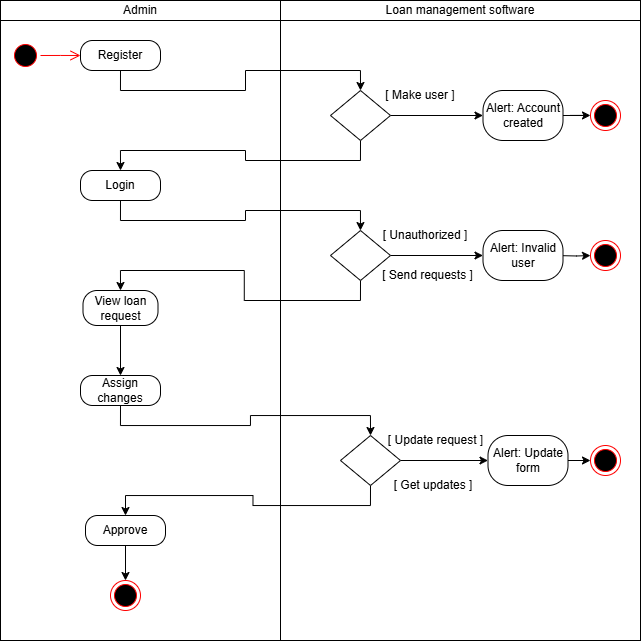

The diagram above was exported from draw.io. Its source (the exported page's mxGraphModel, read from the mxfile embedded in the PNG):
<mxGraphModel dx="913" dy="484" grid="1" gridSize="10" guides="1" tooltips="1" connect="1" arrows="1" fold="1" page="1" pageScale="1" pageWidth="827" pageHeight="1169" math="0" shadow="0">
  <root>
    <mxCell id="0" />
    <mxCell id="1" parent="0" />
    <mxCell id="_HLuZm-02oD-TzprRuYC-1" value="" style="rounded=0;whiteSpace=wrap;html=1;" parent="1" vertex="1">
      <mxGeometry x="120" y="40" width="280" height="640" as="geometry" />
    </mxCell>
    <mxCell id="_HLuZm-02oD-TzprRuYC-2" value="" style="rounded=0;whiteSpace=wrap;html=1;" parent="1" vertex="1">
      <mxGeometry x="400" y="40" width="360" height="640" as="geometry" />
    </mxCell>
    <mxCell id="_HLuZm-02oD-TzprRuYC-3" value="Admin" style="rounded=0;whiteSpace=wrap;html=1;" parent="1" vertex="1">
      <mxGeometry x="120" y="40" width="280" height="20" as="geometry" />
    </mxCell>
    <mxCell id="_HLuZm-02oD-TzprRuYC-4" value="Loan management software" style="rounded=0;whiteSpace=wrap;html=1;" parent="1" vertex="1">
      <mxGeometry x="400" y="40" width="360" height="20" as="geometry" />
    </mxCell>
    <mxCell id="_HLuZm-02oD-TzprRuYC-5" value="" style="ellipse;html=1;shape=startState;fillColor=#000000;strokeColor=#ff0000;" parent="1" vertex="1">
      <mxGeometry x="130" y="80" width="30" height="30" as="geometry" />
    </mxCell>
    <mxCell id="_HLuZm-02oD-TzprRuYC-6" value="" style="edgeStyle=orthogonalEdgeStyle;html=1;verticalAlign=bottom;endArrow=open;endSize=8;strokeColor=#ff0000;rounded=0;exitX=1;exitY=0.5;exitDx=0;exitDy=0;" parent="1" source="_HLuZm-02oD-TzprRuYC-5" edge="1">
      <mxGeometry relative="1" as="geometry">
        <mxPoint x="200" y="95" as="targetPoint" />
        <mxPoint x="160" y="95" as="sourcePoint" />
      </mxGeometry>
    </mxCell>
    <mxCell id="_HLuZm-02oD-TzprRuYC-7" value="" style="edgeStyle=orthogonalEdgeStyle;rounded=0;orthogonalLoop=1;jettySize=auto;html=1;entryX=0.5;entryY=0;entryDx=0;entryDy=0;exitX=0.5;exitY=1;exitDx=0;exitDy=0;" parent="1" source="ZwKahp08-A6gYnB9a9cb-1" target="_HLuZm-02oD-TzprRuYC-11" edge="1">
      <mxGeometry relative="1" as="geometry">
        <mxPoint x="245" y="215" as="targetPoint" />
        <mxPoint x="245" y="115" as="sourcePoint" />
      </mxGeometry>
    </mxCell>
    <mxCell id="_HLuZm-02oD-TzprRuYC-9" value="" style="edgeStyle=orthogonalEdgeStyle;rounded=0;orthogonalLoop=1;jettySize=auto;html=1;entryX=0;entryY=0.5;entryDx=0;entryDy=0;" parent="1" source="_HLuZm-02oD-TzprRuYC-11" target="ZwKahp08-A6gYnB9a9cb-10" edge="1">
      <mxGeometry relative="1" as="geometry">
        <mxPoint x="590.0000586483116" y="155.04347826086962" as="targetPoint" />
      </mxGeometry>
    </mxCell>
    <mxCell id="_HLuZm-02oD-TzprRuYC-10" value="" style="edgeStyle=orthogonalEdgeStyle;rounded=0;orthogonalLoop=1;jettySize=auto;html=1;entryX=0.5;entryY=0;entryDx=0;entryDy=0;exitX=0.5;exitY=1;exitDx=0;exitDy=0;" parent="1" source="_HLuZm-02oD-TzprRuYC-11" target="ZwKahp08-A6gYnB9a9cb-3" edge="1">
      <mxGeometry relative="1" as="geometry">
        <mxPoint x="245" y="200" as="targetPoint" />
      </mxGeometry>
    </mxCell>
    <mxCell id="_HLuZm-02oD-TzprRuYC-11" value="" style="rhombus;whiteSpace=wrap;html=1;" parent="1" vertex="1">
      <mxGeometry x="450" y="130" width="60" height="50" as="geometry" />
    </mxCell>
    <mxCell id="_HLuZm-02oD-TzprRuYC-12" value="" style="edgeStyle=orthogonalEdgeStyle;rounded=0;orthogonalLoop=1;jettySize=auto;html=1;exitX=1;exitY=0.5;exitDx=0;exitDy=0;" parent="1" source="ZwKahp08-A6gYnB9a9cb-10" target="_HLuZm-02oD-TzprRuYC-14" edge="1">
      <mxGeometry relative="1" as="geometry">
        <mxPoint x="659.9999413516884" y="155.04347826086962" as="sourcePoint" />
      </mxGeometry>
    </mxCell>
    <mxCell id="_HLuZm-02oD-TzprRuYC-14" value="" style="ellipse;html=1;shape=endState;fillColor=#000000;strokeColor=#ff0000;" parent="1" vertex="1">
      <mxGeometry x="710" y="140" width="30" height="30" as="geometry" />
    </mxCell>
    <mxCell id="_HLuZm-02oD-TzprRuYC-15" value="" style="edgeStyle=orthogonalEdgeStyle;rounded=0;orthogonalLoop=1;jettySize=auto;html=1;exitX=0.5;exitY=1;exitDx=0;exitDy=0;" parent="1" source="ZwKahp08-A6gYnB9a9cb-3" target="_HLuZm-02oD-TzprRuYC-19" edge="1">
      <mxGeometry relative="1" as="geometry">
        <mxPoint x="245" y="340" as="targetPoint" />
        <mxPoint x="245" y="240" as="sourcePoint" />
      </mxGeometry>
    </mxCell>
    <mxCell id="_HLuZm-02oD-TzprRuYC-17" value="[ Make user ]" style="text;html=1;align=center;verticalAlign=middle;whiteSpace=wrap;rounded=0;" parent="1" vertex="1">
      <mxGeometry x="500" y="120" width="80" height="30" as="geometry" />
    </mxCell>
    <mxCell id="_HLuZm-02oD-TzprRuYC-18" value="" style="edgeStyle=orthogonalEdgeStyle;rounded=0;orthogonalLoop=1;jettySize=auto;html=1;entryX=0;entryY=0.5;entryDx=0;entryDy=0;" parent="1" source="_HLuZm-02oD-TzprRuYC-19" target="ZwKahp08-A6gYnB9a9cb-11" edge="1">
      <mxGeometry relative="1" as="geometry">
        <mxPoint x="595.0000008415516" y="295" as="targetPoint" />
      </mxGeometry>
    </mxCell>
    <mxCell id="_HLuZm-02oD-TzprRuYC-67" value="" style="edgeStyle=orthogonalEdgeStyle;rounded=0;orthogonalLoop=1;jettySize=auto;html=1;entryX=0.5;entryY=0;entryDx=0;entryDy=0;exitX=0.5;exitY=1;exitDx=0;exitDy=0;" parent="1" source="_HLuZm-02oD-TzprRuYC-19" target="ZwKahp08-A6gYnB9a9cb-4" edge="1">
      <mxGeometry relative="1" as="geometry">
        <mxPoint x="245" y="330" as="targetPoint" />
      </mxGeometry>
    </mxCell>
    <mxCell id="_HLuZm-02oD-TzprRuYC-19" value="" style="rhombus;whiteSpace=wrap;html=1;" parent="1" vertex="1">
      <mxGeometry x="450" y="270" width="60" height="50" as="geometry" />
    </mxCell>
    <mxCell id="_HLuZm-02oD-TzprRuYC-20" value="" style="edgeStyle=orthogonalEdgeStyle;rounded=0;orthogonalLoop=1;jettySize=auto;html=1;" parent="1" target="_HLuZm-02oD-TzprRuYC-22" edge="1">
      <mxGeometry relative="1" as="geometry">
        <mxPoint x="674.9999208892978" y="295.0434782608696" as="sourcePoint" />
      </mxGeometry>
    </mxCell>
    <mxCell id="_HLuZm-02oD-TzprRuYC-22" value="" style="ellipse;html=1;shape=endState;fillColor=#000000;strokeColor=#ff0000;" parent="1" vertex="1">
      <mxGeometry x="710" y="280" width="30" height="30" as="geometry" />
    </mxCell>
    <mxCell id="_HLuZm-02oD-TzprRuYC-23" value="[ Unauthorized ]" style="text;html=1;align=center;verticalAlign=middle;whiteSpace=wrap;rounded=0;" parent="1" vertex="1">
      <mxGeometry x="500" y="260" width="90" height="30" as="geometry" />
    </mxCell>
    <mxCell id="_HLuZm-02oD-TzprRuYC-65" value="" style="edgeStyle=orthogonalEdgeStyle;rounded=0;orthogonalLoop=1;jettySize=auto;html=1;exitX=0.5;exitY=1;exitDx=0;exitDy=0;entryX=0.5;entryY=0;entryDx=0;entryDy=0;" parent="1" source="ZwKahp08-A6gYnB9a9cb-4" target="ZwKahp08-A6gYnB9a9cb-5" edge="1">
      <mxGeometry relative="1" as="geometry">
        <mxPoint x="245" y="370" as="sourcePoint" />
        <mxPoint x="245.00000000000023" y="410" as="targetPoint" />
      </mxGeometry>
    </mxCell>
    <mxCell id="_HLuZm-02oD-TzprRuYC-33" value="" style="edgeStyle=orthogonalEdgeStyle;rounded=0;orthogonalLoop=1;jettySize=auto;html=1;entryX=0.5;entryY=0;entryDx=0;entryDy=0;exitX=0.5;exitY=1;exitDx=0;exitDy=0;" parent="1" source="ZwKahp08-A6gYnB9a9cb-5" target="_HLuZm-02oD-TzprRuYC-46" edge="1">
      <mxGeometry relative="1" as="geometry">
        <mxPoint x="245" y="450" as="sourcePoint" />
      </mxGeometry>
    </mxCell>
    <mxCell id="_HLuZm-02oD-TzprRuYC-66" value="" style="edgeStyle=orthogonalEdgeStyle;rounded=0;orthogonalLoop=1;jettySize=auto;html=1;exitX=0.5;exitY=1;exitDx=0;exitDy=0;" parent="1" source="ZwKahp08-A6gYnB9a9cb-7" target="_HLuZm-02oD-TzprRuYC-57" edge="1">
      <mxGeometry relative="1" as="geometry">
        <mxPoint x="245.00000000000023" y="590" as="sourcePoint" />
      </mxGeometry>
    </mxCell>
    <mxCell id="_HLuZm-02oD-TzprRuYC-44" value="" style="edgeStyle=orthogonalEdgeStyle;rounded=0;orthogonalLoop=1;jettySize=auto;html=1;entryX=0;entryY=0.5;entryDx=0;entryDy=0;" parent="1" source="_HLuZm-02oD-TzprRuYC-46" target="ZwKahp08-A6gYnB9a9cb-12" edge="1">
      <mxGeometry relative="1" as="geometry">
        <mxPoint x="597.5002026289308" y="500.08695652173924" as="targetPoint" />
      </mxGeometry>
    </mxCell>
    <mxCell id="_HLuZm-02oD-TzprRuYC-45" value="" style="edgeStyle=orthogonalEdgeStyle;rounded=0;orthogonalLoop=1;jettySize=auto;html=1;entryX=0.5;entryY=0;entryDx=0;entryDy=0;exitX=0.5;exitY=1;exitDx=0;exitDy=0;" parent="1" source="_HLuZm-02oD-TzprRuYC-46" target="ZwKahp08-A6gYnB9a9cb-7" edge="1">
      <mxGeometry relative="1" as="geometry">
        <mxPoint x="245" y="550" as="targetPoint" />
      </mxGeometry>
    </mxCell>
    <mxCell id="_HLuZm-02oD-TzprRuYC-46" value="" style="rhombus;whiteSpace=wrap;html=1;" parent="1" vertex="1">
      <mxGeometry x="460" y="475" width="60" height="50" as="geometry" />
    </mxCell>
    <mxCell id="_HLuZm-02oD-TzprRuYC-49" value="" style="edgeStyle=orthogonalEdgeStyle;rounded=0;orthogonalLoop=1;jettySize=auto;html=1;exitX=1;exitY=0.5;exitDx=0;exitDy=0;" parent="1" source="ZwKahp08-A6gYnB9a9cb-12" target="_HLuZm-02oD-TzprRuYC-51" edge="1">
      <mxGeometry relative="1" as="geometry">
        <mxPoint x="674.999797371069" y="500.08695652173924" as="sourcePoint" />
      </mxGeometry>
    </mxCell>
    <mxCell id="_HLuZm-02oD-TzprRuYC-51" value="" style="ellipse;html=1;shape=endState;fillColor=#000000;strokeColor=#ff0000;" parent="1" vertex="1">
      <mxGeometry x="710" y="485" width="30" height="30" as="geometry" />
    </mxCell>
    <mxCell id="_HLuZm-02oD-TzprRuYC-53" value="[ Update request ]" style="text;html=1;align=center;verticalAlign=middle;whiteSpace=wrap;rounded=0;" parent="1" vertex="1">
      <mxGeometry x="502.5" y="465" width="105" height="30" as="geometry" />
    </mxCell>
    <mxCell id="_HLuZm-02oD-TzprRuYC-54" value="[ Get updates ]" style="text;html=1;align=center;verticalAlign=middle;whiteSpace=wrap;rounded=0;" parent="1" vertex="1">
      <mxGeometry x="502.5" y="510" width="100" height="30" as="geometry" />
    </mxCell>
    <mxCell id="_HLuZm-02oD-TzprRuYC-57" value="" style="ellipse;html=1;shape=endState;fillColor=#000000;strokeColor=#ff0000;" parent="1" vertex="1">
      <mxGeometry x="230" y="620" width="30" height="30" as="geometry" />
    </mxCell>
    <mxCell id="_HLuZm-02oD-TzprRuYC-58" value="[ Send requests ]" style="text;html=1;align=center;verticalAlign=middle;whiteSpace=wrap;rounded=0;" parent="1" vertex="1">
      <mxGeometry x="500" y="300" width="95" height="30" as="geometry" />
    </mxCell>
    <mxCell id="ZwKahp08-A6gYnB9a9cb-1" value="Register" style="rounded=1;whiteSpace=wrap;html=1;arcSize=40;" vertex="1" parent="1">
      <mxGeometry x="200" y="80" width="80" height="30" as="geometry" />
    </mxCell>
    <mxCell id="ZwKahp08-A6gYnB9a9cb-3" value="Login" style="rounded=1;whiteSpace=wrap;html=1;arcSize=40;" vertex="1" parent="1">
      <mxGeometry x="200" y="210" width="80" height="30" as="geometry" />
    </mxCell>
    <mxCell id="ZwKahp08-A6gYnB9a9cb-4" value="View loan request" style="rounded=1;whiteSpace=wrap;html=1;arcSize=40;" vertex="1" parent="1">
      <mxGeometry x="202.5" y="330" width="75" height="35" as="geometry" />
    </mxCell>
    <mxCell id="ZwKahp08-A6gYnB9a9cb-5" value="Assign changes" style="rounded=1;whiteSpace=wrap;html=1;arcSize=40;" vertex="1" parent="1">
      <mxGeometry x="200" y="415" width="80" height="30" as="geometry" />
    </mxCell>
    <mxCell id="ZwKahp08-A6gYnB9a9cb-7" value="Approve" style="rounded=1;whiteSpace=wrap;html=1;arcSize=40;" vertex="1" parent="1">
      <mxGeometry x="205" y="555" width="80" height="30" as="geometry" />
    </mxCell>
    <mxCell id="ZwKahp08-A6gYnB9a9cb-10" value="Alert: Account created" style="rounded=1;whiteSpace=wrap;html=1;arcSize=40;" vertex="1" parent="1">
      <mxGeometry x="602.5" y="130" width="80" height="50" as="geometry" />
    </mxCell>
    <mxCell id="ZwKahp08-A6gYnB9a9cb-11" value="Alert: Invalid user" style="rounded=1;whiteSpace=wrap;html=1;arcSize=40;" vertex="1" parent="1">
      <mxGeometry x="602.5" y="270" width="80" height="50" as="geometry" />
    </mxCell>
    <mxCell id="ZwKahp08-A6gYnB9a9cb-12" value="Alert: Update form" style="rounded=1;whiteSpace=wrap;html=1;arcSize=40;" vertex="1" parent="1">
      <mxGeometry x="607.5" y="475" width="80" height="50" as="geometry" />
    </mxCell>
  </root>
</mxGraphModel>